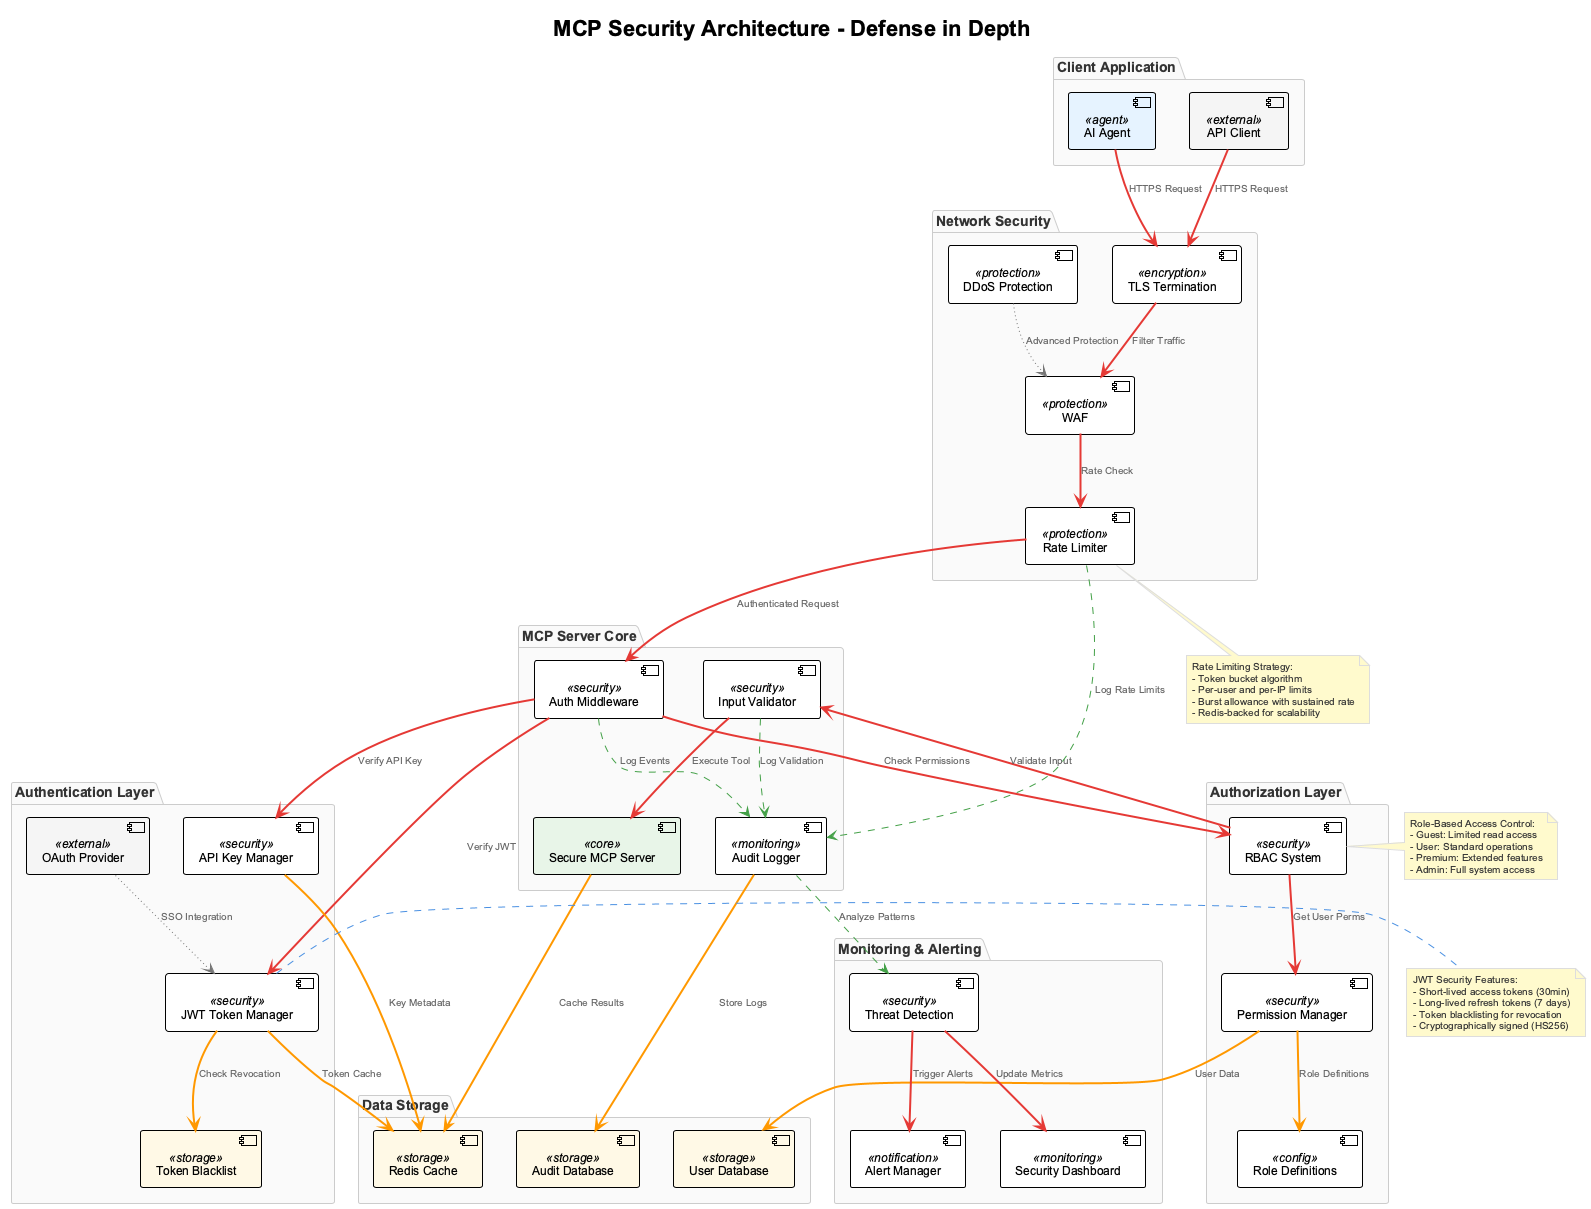

The diagram above was rendered by PlantUML. Its source (embedded in the PNG):
@startuml mcp-security-architecture
!include ../../config/_standard-style.puml

title MCP Security Architecture - Defense in Depth

package "Client Application" {
  [AI Agent] <<agent>> as agent
  [API Client] <<external>> as client
}

package "Authentication Layer" {
  [JWT Token Manager] <<security>> as jwt
  [API Key Manager] <<security>> as apikey
  [OAuth Provider] <<external>> as oauth
  [Token Blacklist] <<storage>> as blacklist
}

package "Authorization Layer" {
  [RBAC System] <<security>> as rbac
  [Permission Manager] <<security>> as perms
  [Role Definitions] <<config>> as roles
}

package "Network Security" {
  [Rate Limiter] <<protection>> as ratelimit
  [DDoS Protection] <<protection>> as ddos
  [TLS Termination] <<encryption>> as tls
  [WAF] <<protection>> as waf
}

package "MCP Server Core" {
  [Secure MCP Server] <<core>> as mcpserver
  [Auth Middleware] <<security>> as middleware
  [Input Validator] <<security>> as validator
  [Audit Logger] <<monitoring>> as audit
}

package "Data Storage" {
  [Redis Cache] <<storage>> as redis
  [User Database] <<storage>> as userdb
  [Audit Database] <<storage>> as auditdb
}

package "Monitoring & Alerting" {
  [Security Dashboard] <<monitoring>> as dashboard
  [Threat Detection] <<security>> as threats
  [Alert Manager] <<notification>> as alerts
}

' Client to Authentication
agent SYNC_LINE tls : HTTPS Request
client SYNC_LINE tls : HTTPS Request
tls SYNC_LINE waf : Filter Traffic
waf SYNC_LINE ratelimit : Rate Check

' Authentication Flow
ratelimit SYNC_LINE middleware : Authenticated Request
middleware SYNC_LINE jwt : Verify JWT
middleware SYNC_LINE apikey : Verify API Key
jwt DATA_LINE blacklist : Check Revocation
jwt DATA_LINE redis : Token Cache
apikey DATA_LINE redis : Key Metadata

' Authorization Flow
middleware SYNC_LINE rbac : Check Permissions
rbac SYNC_LINE perms : Get User Perms
perms DATA_LINE roles : Role Definitions
perms DATA_LINE userdb : User Data

' Request Processing
rbac SYNC_LINE validator : Validate Input
validator SYNC_LINE mcpserver : Execute Tool
mcpserver DATA_LINE redis : Cache Results

' Security Monitoring
middleware ASYNC_LINE audit : Log Events
validator ASYNC_LINE audit : Log Validation
ratelimit ASYNC_LINE audit : Log Rate Limits
audit DATA_LINE auditdb : Store Logs

' Threat Detection
audit ASYNC_LINE threats : Analyze Patterns
threats SYNC_LINE alerts : Trigger Alerts
threats SYNC_LINE dashboard : Update Metrics

' External Integration
oauth OPTIONAL_LINE jwt : SSO Integration
ddos OPTIONAL_LINE waf : Advanced Protection

note right of jwt
  JWT Security Features:
  - Short-lived access tokens (30min)
  - Long-lived refresh tokens (7 days)
  - Token blacklisting for revocation
  - Cryptographically signed (HS256)
end note

note right of rbac
  Role-Based Access Control:
  - Guest: Limited read access
  - User: Standard operations
  - Premium: Extended features
  - Admin: Full system access
end note

note bottom of ratelimit
  Rate Limiting Strategy:
  - Token bucket algorithm
  - Per-user and per-IP limits
  - Burst allowance with sustained rate
  - Redis-backed for scalability
end note

@enduml